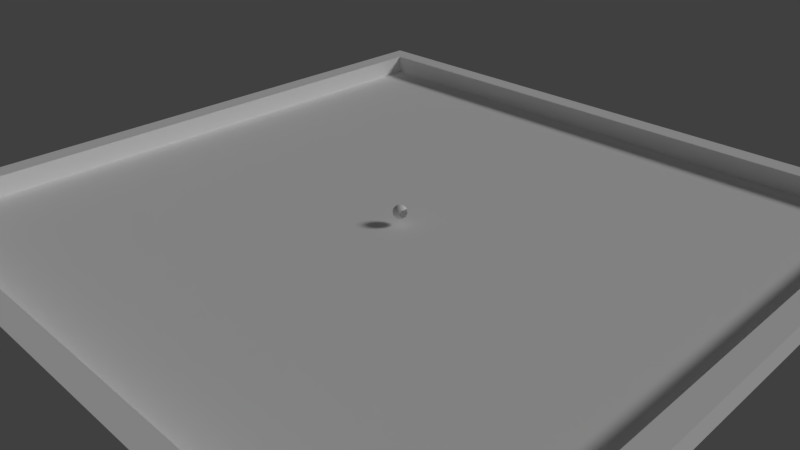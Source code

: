 # Source: scene.blend  (saved by Blender 2.78.0; exported with 4.5.12 LTS)
import bpy
from mathutils import Matrix  # noqa: F401  (used for matrix-valued properties, if any)

bpy.ops.wm.read_factory_settings(use_empty=True)
scene = bpy.context.scene
scene.name = 'Scene'

# ---- collections
col_collection_1 = bpy.data.collections.new('Collection 1'); scene.collection.children.link(col_collection_1)
col_collection_2 = bpy.data.collections.new('Collection 2'); scene.collection.children.link(col_collection_2)
col_collection_10 = bpy.data.collections.new('Collection 10'); scene.collection.children.link(col_collection_10)
col_collection_20 = bpy.data.collections.new('Collection 20'); scene.collection.children.link(col_collection_20)

# ---- materials (node trees are filled in below, after node groups)
mat_ground_000 = bpy.data.materials.new('ground.000')
mat_ground_000.alpha_threshold = 0.0
mat_ground_000.use_transparent_shadow = False
mat_ground_000.diffuse_color = (1.0, 1.0, 1.0, 1.0)
mat_ground_000.roughness = 0.5
mat_ground_000.specular_intensity = 0.0
mat_ground_border_000 = bpy.data.materials.new('ground-border.000')
mat_ground_border_000.alpha_threshold = 0.0
mat_ground_border_000.use_transparent_shadow = False
mat_ground_border_000.diffuse_color = (1.0, 1.0, 1.0, 1.0)
mat_ground_border_000.roughness = 0.5
mat_videoflooder_plastic_01_000 = bpy.data.materials.new('videoFlooder.plastic.01.000')
mat_videoflooder_plastic_01_000.alpha_threshold = 0.0
mat_videoflooder_plastic_01_000.use_transparent_shadow = False
mat_videoflooder_plastic_01_000.diffuse_color = (1.0, 1.0, 1.0, 1.0)
mat_videoflooder_plastic_01_000.roughness = 0.5
mat_videoflooder_video_01_000 = bpy.data.materials.new('videoFlooder.video.01.000')
mat_videoflooder_video_01_000.alpha_threshold = 0.0
mat_videoflooder_video_01_000.use_transparent_shadow = False
mat_videoflooder_video_01_000.diffuse_color = (1.0, 1.0, 1.0, 1.0)
mat_videoflooder_video_01_000.roughness = 0.5
mat_videoflooder_video_01_000.specular_intensity = 0.0

# ---- material node trees

# ---- world
world_world = bpy.data.worlds.new('World'); scene.world = world_world
world_world.use_nodes = True; world_world.node_tree.nodes.clear()
_N = world_world.node_tree.nodes; _L = world_world.node_tree.links
n0 = _N.new('ShaderNodeOutputWorld'); n0.name = 'World Output'; n0.location = (300, 300)
n1 = _N.new('ShaderNodeBackground'); n1.name = 'Background'; n1.location = (10, 300)
n1.inputs[0].default_value = (0.05088, 0.05088, 0.05088, 1.0)
_L.new(n1.outputs[0], n0.inputs[0])
n0.is_active_output = True
world_world.color = (0.05088, 0.05088, 0.05088)
world_world.use_sun_shadow = False
world_world.sun_shadow_jitter_overblur = 0.0
world_world.cycles.sampling_method = 'MANUAL'

# ---- cameras
cam_camera_001 = bpy.data.cameras.new('Camera.001')
cam_camera_001.clip_start = 0.01
cam_camera_001.clip_end = 500.0
cam_camera_001.lens = 35.0
cam_camera_001.sensor_width = 32.0
cam_camera_001.sensor_height = 18.0
cam_camera_001.display_size = 2.0
cam_camera_001.dof.focus_distance = 0.0
cam_camera_001.dof.aperture_fstop = 128.0
cam_camera_001.dof.aperture_blades = 6
cam_camera = bpy.data.cameras.new('Camera')
cam_camera.lens = 35.0
cam_camera.sensor_width = 32.0
cam_camera.sensor_height = 18.0
cam_camera.display_size = 2.0
cam_camera.dof.focus_distance = 0.0
cam_camera.dof.aperture_fstop = 128.0
cam_camera.dof.aperture_blades = 6

# ---- lights
light_sun = bpy.data.lights.new('Sun', 'SUN')
light_sun.transmission_factor = 0.0
light_sun.angle = 0.1993
light_sun.energy = 1.0
light_sun.shadow_buffer_clip_start = 0.5
light_sun.shadow_soft_size = 0.1
light_sun.shadow_cascade_max_distance = 1000.0

# ---- meshes
me_plane = bpy.data.meshes.new('Plane')
me_plane.from_pydata([(23.44, -23.44, 0.0), (25.0, -23.44, 1.562), (23.44, -23.44, 1.562), (23.44, -25.0, 1.562), (25.0, -23.44, -5.96e-08), (25.0, -25.0, -5.96e-08), (25.0, -25.0, 1.562), (23.44, -25.0, 0.0), (-23.44, -23.44, 0.0), (-25.0, -23.44, 1.562), (-23.44, -23.44, 1.562), (0.0, -23.44, 0.0), (0.0, -25.0, 0.0), (-23.44, -25.0, 1.562), (0.0, -23.44, 1.562), (0.0, -25.0, 1.563), (-25.0, -23.44, -5.96e-08), (-25.0, -25.0, -5.96e-08), (-25.0, -25.0, 1.562), (-23.44, -25.0, 0.0), (23.44, 23.44, 0.0), (25.0, 23.44, 1.562), (23.44, 0.0, 0.0), (23.44, 23.44, 1.562), (23.44, 25.0, 1.562), (23.44, 0.0, 1.562), (25.0, 0.0, 1.562), (25.0, 0.0, 0.0), (25.0, 23.44, -5.96e-08), (25.0, 25.0, -5.96e-08), (25.0, 25.0, 1.562), (23.44, 25.0, 0.0), (-23.44, 23.44, 0.0), (-25.0, 23.44, 1.562), (-23.44, 0.0, 0.0), (-23.44, 23.44, 1.562), (0.0, 23.44, 0.0), (0.0, 0.0, 0.0), (0.0, 25.0, 0.0), (-23.44, 25.0, 1.562), (0.0, 23.44, 1.562), (0.0, 25.0, 1.563), (-23.44, 0.0, 1.562), (-25.0, 0.0, 1.562), (-25.0, 0.0, 0.0), (-25.0, 23.44, -5.96e-08), (-25.0, 25.0, -5.96e-08), (-25.0, 25.0, 1.562), (-23.44, 25.0, 0.0)], [], [(22, 0, 2, 25), (11, 0, 22, 37), (0, 11, 14, 2), (2, 14, 15, 3), (25, 2, 1, 26), (2, 3, 6, 1), (27, 26, 1, 4), (7, 3, 15, 12), (1, 6, 5, 4), (6, 3, 7, 5), (34, 42, 10, 8), (11, 37, 34, 8), (8, 10, 14, 11), (10, 13, 15, 14), (42, 43, 9, 10), (10, 9, 18, 13), (44, 16, 9, 43), (19, 12, 15, 13), (9, 16, 17, 18), (18, 17, 19, 13), (22, 25, 23, 20), (36, 37, 22, 20), (20, 23, 40, 36), (23, 24, 41, 40), (25, 26, 21, 23), (23, 21, 30, 24), (27, 28, 21, 26), (31, 38, 41, 24), (21, 28, 29, 30), (30, 29, 31, 24), (34, 32, 35, 42), (36, 32, 34, 37), (32, 36, 40, 35), (35, 40, 41, 39), (42, 35, 33, 43), (35, 39, 47, 33), (44, 43, 33, 45), (48, 39, 41, 38), (33, 47, 46, 45), (47, 39, 48, 46)])
me_plane.polygons.foreach_set('use_smooth', [True] * 40)
me_plane.polygons.foreach_set('material_index', [1, 0, 1, 1, 1, 1, 1, 1, 1, 1, 1, 0, 1, 1, 1, 1, 1, 1, 1, 1, 1, 0, 1, 1, 1, 1, 1, 1, 1, 1, 1, 0, 1, 1, 1, 1, 1, 1, 1, 1])
_uv = me_plane.uv_layers.new(name='UVMap')
_uv.uv.foreach_set('vector', [0.0, 0.0, 15.0, 0.0, 15.0, 1.0, 0.0, 1.0, 0.03134, 0.5, 0.03134, 0.03134, 0.5, 0.03134, 0.5, 0.5, 0.0, 0.0, 15.0, 0.0, 15.0, 1.0, 0.0, 1.0, 0.0, 0.0, 15.0, 0.0, 15.0, 1.0, 0.0, 1.0, 0.0, 0.0, 15.0, 0.0, 15.0, 1.0, 0.0, 1.0, 0.0, 0.0, 1.0, 0.0, 1.0, 1.0, 0.0, 1.0, 0.0, 0.0, 0.0, 1.0, 15.0, 1.0, 15.0, 0.0, 0.0, 0.0, 0.0, 1.0, 15.0, 1.0, 15.0, 0.0, 0.0, 0.0, 1.0, 0.0, 1.0, 1.0, 0.0, 1.0, 0.0, 0.0, 1.0, 0.0, 1.0, 1.0, 0.0, 1.0, 0.0, 0.0, 0.0, 1.0, 15.0, 1.0, 15.0, 0.0, 0.03134, 0.5, 0.5, 0.5, 0.5, 0.03134, 0.03134, 0.03134, 0.0, 0.0, 0.0, 1.0, 15.0, 1.0, 15.0, 0.0, 0.0, 0.0, 0.0, 1.0, 15.0, 1.0, 15.0, 0.0, 0.0, 0.0, 0.0, 1.0, 15.0, 1.0, 15.0, 0.0, 0.0, 0.0, 0.0, 1.0, 1.0, 1.0, 1.0, 0.0, 0.0, 0.0, 15.0, 0.0, 15.0, 1.0, 0.0, 1.0, 0.0, 0.0, 15.0, 0.0, 15.0, 1.0, 0.0, 1.0, 0.0, 0.0, 0.0, 1.0, 1.0, 1.0, 1.0, 0.0, 0.0, 0.0, 0.0, 1.0, 1.0, 1.0, 1.0, 0.0, 0.0, 0.0, 0.0, 1.0, 15.0, 1.0, 15.0, 0.0, 0.03134, 0.5, 0.5, 0.5, 0.5, 0.03134, 0.03134, 0.03134, 0.0, 0.0, 0.0, 1.0, 15.0, 1.0, 15.0, 0.0, 0.0, 0.0, 0.0, 1.0, 15.0, 1.0, 15.0, 0.0, 0.0, 0.0, 0.0, 1.0, 15.0, 1.0, 15.0, 0.0, 0.0, 0.0, 0.0, 1.0, 1.0, 1.0, 1.0, 0.0, 0.0, 0.0, 15.0, 0.0, 15.0, 1.0, 0.0, 1.0, 0.0, 0.0, 15.0, 0.0, 15.0, 1.0, 0.0, 1.0, 0.0, 0.0, 0.0, 1.0, 1.0, 1.0, 1.0, 0.0, 0.0, 0.0, 0.0, 1.0, 1.0, 1.0, 1.0, 0.0, 0.0, 0.0, 15.0, 0.0, 15.0, 1.0, 0.0, 1.0, 0.03134, 0.5, 0.03134, 0.03134, 0.5, 0.03134, 0.5, 0.5, 0.0, 0.0, 15.0, 0.0, 15.0, 1.0, 0.0, 1.0, 0.0, 0.0, 15.0, 0.0, 15.0, 1.0, 0.0, 1.0, 0.0, 0.0, 15.0, 0.0, 15.0, 1.0, 0.0, 1.0, 0.0, 0.0, 1.0, 0.0, 1.0, 1.0, 0.0, 1.0, 0.0, 0.0, 0.0, 1.0, 15.0, 1.0, 15.0, 0.0, 0.0, 0.0, 0.0, 1.0, 15.0, 1.0, 15.0, 0.0, 0.0, 0.0, 1.0, 0.0, 1.0, 1.0, 0.0, 1.0, 0.0, 0.0, 1.0, 0.0, 1.0, 1.0, 0.0, 1.0])
me_plane.materials.append(mat_ground_000)
me_plane.materials.append(mat_ground_border_000)
me_plane.use_remesh_preserve_volume = False
me_plane.use_remesh_preserve_attributes = False
me_plane.use_mirror_vertex_groups = False
me_plane.update()
me_sphere_002 = bpy.data.meshes.new('Sphere.002')
me_sphere_002.from_pydata([(0.01903, 0.09567, 0.4904), (0.03733, 0.1877, 0.4619), (0.05419, 0.2724, 0.4157), (0.06897, 0.3468, 0.3536), (0.08111, 0.4077, 0.2778), (0.09012, 0.4531, 0.1913), (0.09567, 0.481, 0.09755), (0.09755, 0.4904, 3.744e-08), (0.09567, 0.481, -0.09755), (0.09012, 0.4531, -0.1913), (0.08111, 0.4077, -0.2778), (0.06897, 0.3468, -0.3536), (0.05419, 0.2724, -0.4157), (0.03733, 0.1877, -0.4619), (0.01903, 0.09567, -0.4904), (0.03733, 0.09012, 0.4904), (0.07322, 0.1768, 0.4619), (0.1063, 0.2566, 0.4157), (0.1353, 0.3266, 0.3536), (0.1591, 0.3841, 0.2778), (0.1768, 0.4268, 0.1913), (0.1877, 0.4531, 0.09755), (0.1913, 0.4619, 3.744e-08), (0.1877, 0.4531, -0.09755), (0.1768, 0.4268, -0.1913), (0.1591, 0.3841, -0.2778), (0.1353, 0.3266, -0.3536), (0.1063, 0.2566, -0.4157), (0.07322, 0.1768, -0.4619), (0.03733, 0.09012, -0.4904), (0.05419, 0.08111, 0.4904), (0.1063, 0.1591, 0.4619), (0.1543, 0.231, 0.4157), (0.1964, 0.294, 0.3536), (0.231, 0.3457, 0.2778), (0.2566, 0.3841, 0.1913), (0.2724, 0.4077, 0.09755), (0.2778, 0.4157, 3.744e-08), (0.2724, 0.4077, -0.09755), (0.2566, 0.3841, -0.1913), (0.231, 0.3457, -0.2778), (0.1964, 0.294, -0.3536), (0.1543, 0.231, -0.4157), (0.1063, 0.1591, -0.4619), (0.05419, 0.08111, -0.4904), (0.06898, 0.06897, 0.4904), (0.1353, 0.1353, 0.4619), (0.1964, 0.1964, 0.4157), (0.25, 0.25, 0.3536), (0.294, 0.294, 0.2778), (0.3266, 0.3266, 0.1913), (0.3468, 0.3468, 0.09755), (0.3536, 0.3536, 3.744e-08), (0.3468, 0.3468, -0.09755), (0.3266, 0.3266, -0.1913), (0.294, 0.294, -0.2778), (0.25, 0.25, -0.3536), (0.1964, 0.1964, -0.4157), (0.1353, 0.1353, -0.4619), (0.06897, 0.06897, -0.4904), (0.08111, 0.05419, 0.4904), (0.1591, 0.1063, 0.4619), (0.231, 0.1543, 0.4157), (0.294, 0.1964, 0.3536), (0.3457, 0.231, 0.2778), (0.3841, 0.2566, 0.1913), (0.4077, 0.2724, 0.09755), (0.4157, 0.2778, 3.744e-08), (0.4077, 0.2724, -0.09755), (0.3841, 0.2566, -0.1913), (0.3457, 0.231, -0.2778), (0.294, 0.1964, -0.3536), (0.231, 0.1543, -0.4157), (0.1591, 0.1063, -0.4619), (0.08111, 0.05419, -0.4904), (5.424e-08, -2.79e-07, -0.5), (0.09012, 0.03733, 0.4904), (0.1768, 0.07322, 0.4619), (0.2566, 0.1063, 0.4157), (0.3266, 0.1353, 0.3536), (0.3841, 0.1591, 0.2778), (0.4268, 0.1768, 0.1913), (0.4531, 0.1877, 0.09755), (0.4619, 0.1913, 3.744e-08), (0.4531, 0.1877, -0.09755), (0.4268, 0.1768, -0.1913), (0.3841, 0.1591, -0.2778), (0.3266, 0.1353, -0.3536), (0.2566, 0.1063, -0.4157), (0.1768, 0.07322, -0.4619), (0.09012, 0.03733, -0.4904), (0.09567, 0.01903, 0.4904), (0.1877, 0.03733, 0.4619), (0.2724, 0.05419, 0.4157), (0.3468, 0.06897, 0.3536), (0.4077, 0.08111, 0.2778), (0.4531, 0.09012, 0.1913), (0.481, 0.09567, 0.09755), (0.4904, 0.09754, 3.744e-08), (0.481, 0.09567, -0.09755), (0.4531, 0.09012, -0.1913), (0.4077, 0.08111, -0.2778), (0.3468, 0.06897, -0.3536), (0.2724, 0.05419, -0.4157), (0.1877, 0.03733, -0.4619), (0.09567, 0.01903, -0.4904), (0.09755, -2.794e-07, 0.4904), (0.1913, -2.757e-07, 0.4619), (0.2778, -2.719e-07, 0.4157), (0.3536, -2.757e-07, 0.3536), (0.4157, -2.831e-07, 0.2778), (0.4619, -2.533e-07, 0.1913), (0.4904, -3.129e-07, 0.09755), (0.5, -3.055e-07, 3.744e-08), (0.4904, -3.129e-07, -0.09755), (0.4619, -2.31e-07, -0.1913), (0.4157, -2.831e-07, -0.2778), (0.3536, -2.757e-07, -0.3536), (0.2778, -2.868e-07, -0.4157), (0.1913, -2.682e-07, -0.4619), (0.09755, -2.701e-07, -0.4904), (0.09567, -0.01903, 0.4904), (0.1877, -0.03733, 0.4619), (0.2724, -0.05419, 0.4157), (0.3468, -0.06898, 0.3536), (0.4077, -0.08111, 0.2778), (0.4531, -0.09012, 0.1913), (0.481, -0.09567, 0.09755), (0.4904, -0.09755, 3.744e-08), (0.481, -0.09567, -0.09755), (0.4531, -0.09012, -0.1913), (0.4077, -0.08111, -0.2778), (0.3468, -0.06898, -0.3536), (0.2724, -0.05419, -0.4157), (0.1877, -0.03733, -0.4619), (0.09567, -0.01903, -0.4904), (0.09012, -0.03733, 0.4904), (0.1768, -0.07322, 0.4619), (0.2566, -0.1063, 0.4157), (0.3266, -0.1353, 0.3536), (0.3841, -0.1591, 0.2778), (0.4268, -0.1768, 0.1913), (0.4531, -0.1877, 0.09755), (0.4619, -0.1913, 3.744e-08), (0.4531, -0.1877, -0.09755), (0.4268, -0.1768, -0.1913), (0.3841, -0.1591, -0.2778), (0.3266, -0.1353, -0.3536), (0.2566, -0.1063, -0.4157), (0.1768, -0.07322, -0.4619), (0.09012, -0.03733, -0.4904), (0.08111, -0.05419, 0.4904), (0.1591, -0.1063, 0.4619), (0.231, -0.1543, 0.4157), (0.294, -0.1964, 0.3536), (0.3457, -0.231, 0.2778), (0.3841, -0.2566, 0.1913), (0.4077, -0.2724, 0.09755), (0.4157, -0.2778, 3.744e-08), (0.4077, -0.2724, -0.09755), (0.3841, -0.2566, -0.1913), (0.3457, -0.231, -0.2778), (0.294, -0.1964, -0.3536), (0.231, -0.1543, -0.4157), (0.1591, -0.1063, -0.4619), (0.08111, -0.05419, -0.4904), (0.06897, -0.06898, 0.4904), (0.1353, -0.1353, 0.4619), (0.1964, -0.1964, 0.4157), (0.25, -0.25, 0.3536), (0.294, -0.294, 0.2778), (0.3266, -0.3266, 0.1913), (0.3266, -0.3266, -0.1913), (0.294, -0.294, -0.2778), (0.25, -0.25, -0.3536), (0.1964, -0.1964, -0.4157), (0.1353, -0.1353, -0.4619), (0.06897, -0.06898, -0.4904), (0.05419, -0.08111, 0.4904), (0.1063, -0.1591, 0.4619), (0.1543, -0.231, 0.4157), (0.1964, -0.294, 0.3536), (0.231, -0.3457, 0.2778), (0.231, -0.3457, -0.2778), (0.1964, -0.294, -0.3536), (0.1543, -0.231, -0.4157), (0.1063, -0.1591, -0.4619), (0.05419, -0.08111, -0.4904), (0.03733, -0.09012, 0.4904), (0.07322, -0.1768, 0.4619), (0.1063, -0.2566, 0.4157), (0.1353, -0.3266, 0.3536), (0.1591, -0.3841, 0.2778), (0.1591, -0.3841, -0.2778), (0.1353, -0.3266, -0.3536), (0.1063, -0.2566, -0.4157), (0.07322, -0.1768, -0.4619), (0.03733, -0.09012, -0.4904), (0.01903, -0.09567, 0.4904), (0.03733, -0.1877, 0.4619), (0.05419, -0.2724, 0.4157), (0.06897, -0.3468, 0.3536), (0.08111, -0.4077, 0.2778), (0.08111, -0.4077, -0.2778), (0.06897, -0.3468, -0.3536), (0.05419, -0.2724, -0.4157), (0.03733, -0.1877, -0.4619), (0.01903, -0.09567, -0.4904), (5.063e-08, -0.09755, 0.4904), (7.485e-08, -0.1913, 0.4619), (6.74e-08, -0.2778, 0.4157), (4.132e-08, -0.3536, 0.3536), (1.152e-08, -0.4157, 0.2778), (1.152e-08, -0.4157, -0.2778), (4.132e-08, -0.3536, -0.3536), (4.877e-08, -0.2778, -0.4157), (5.622e-08, -0.1913, -0.4619), (5.622e-08, -0.09755, -0.4904), (-3.627e-08, -4.145e-07, 0.5), (7.299e-08, 0.09754, 0.4904), (9.348e-08, 0.1913, 0.4619), (1.084e-07, 0.2778, 0.4157), (1.307e-07, 0.3536, 0.3536), (1.903e-07, 0.4157, 0.2778), (8.602e-08, 0.4619, 0.1913), (1.829e-07, 0.4904, 0.09755), (1.903e-07, 0.5, 3.744e-08), (1.829e-07, 0.4904, -0.09755), (8.602e-08, 0.4619, -0.1913), (1.903e-07, 0.4157, -0.2778), (1.307e-07, 0.3536, -0.3536), (1.158e-07, 0.2778, -0.4157), (9.348e-08, 0.1913, -0.4619), (6.181e-08, 0.09754, -0.4904), (0.3035, -0.3457, -0.1913), (0.36, -0.3457, 3.744e-08), (0.3477, -0.3457, -0.09755), (0.3477, -0.3457, 0.09755), (0.3035, -0.3457, 0.1913)], [], [(231, 230, 11, 12), (224, 223, 4, 5), (232, 231, 12, 13), (225, 224, 5, 6), (233, 232, 13, 14), (226, 225, 6, 7), (219, 218, 0), (75, 233, 14), (227, 226, 7, 8), (220, 219, 0, 1), (228, 227, 8, 9), (221, 220, 1, 2), (229, 228, 9, 10), (222, 221, 2, 3), (230, 229, 10, 11), (223, 222, 3, 4), (11, 10, 25, 26), (4, 3, 18, 19), (12, 11, 26, 27), (5, 4, 19, 20), (13, 12, 27, 28), (6, 5, 20, 21), (14, 13, 28, 29), (7, 6, 21, 22), (0, 218, 15), (75, 14, 29), (8, 7, 22, 23), (1, 0, 15, 16), (9, 8, 23, 24), (2, 1, 16, 17), (10, 9, 24, 25), (3, 2, 17, 18), (15, 218, 30), (75, 29, 44), (23, 22, 37, 38), (16, 15, 30, 31), (24, 23, 38, 39), (17, 16, 31, 32), (25, 24, 39, 40), (18, 17, 32, 33), (26, 25, 40, 41), (19, 18, 33, 34), (27, 26, 41, 42), (20, 19, 34, 35), (28, 27, 42, 43), (21, 20, 35, 36), (29, 28, 43, 44), (22, 21, 36, 37), (34, 33, 48, 49), (42, 41, 56, 57), (35, 34, 49, 50), (43, 42, 57, 58), (36, 35, 50, 51), (44, 43, 58, 59), (37, 36, 51, 52), (30, 218, 45), (75, 44, 59), (38, 37, 52, 53), (31, 30, 45, 46), (39, 38, 53, 54), (32, 31, 46, 47), (40, 39, 54, 55), (33, 32, 47, 48), (41, 40, 55, 56), (53, 52, 67, 68), (46, 45, 60, 61), (54, 53, 68, 69), (47, 46, 61, 62), (55, 54, 69, 70), (48, 47, 62, 63), (56, 55, 70, 71), (49, 48, 63, 64), (57, 56, 71, 72), (50, 49, 64, 65), (58, 57, 72, 73), (51, 50, 65, 66), (59, 58, 73, 74), (52, 51, 66, 67), (45, 218, 60), (75, 59, 74), (72, 71, 87, 88), (65, 64, 80, 81), (73, 72, 88, 89), (66, 65, 81, 82), (74, 73, 89, 90), (67, 66, 82, 83), (60, 218, 76), (75, 74, 90), (68, 67, 83, 84), (61, 60, 76, 77), (69, 68, 84, 85), (62, 61, 77, 78), (70, 69, 85, 86), (63, 62, 78, 79), (71, 70, 86, 87), (64, 63, 79, 80), (85, 84, 99, 100), (78, 77, 92, 93), (86, 85, 100, 101), (79, 78, 93, 94), (87, 86, 101, 102), (80, 79, 94, 95), (88, 87, 102, 103), (81, 80, 95, 96), (89, 88, 103, 104), (82, 81, 96, 97), (90, 89, 104, 105), (83, 82, 97, 98), (76, 218, 91), (75, 90, 105), (84, 83, 98, 99), (77, 76, 91, 92), (104, 103, 118, 119), (97, 96, 111, 112), (105, 104, 119, 120), (98, 97, 112, 113), (91, 218, 106), (75, 105, 120), (99, 98, 113, 114), (92, 91, 106, 107), (100, 99, 114, 115), (93, 92, 107, 108), (101, 100, 115, 116), (94, 93, 108, 109), (102, 101, 116, 117), (95, 94, 109, 110), (103, 102, 117, 118), (96, 95, 110, 111), (108, 107, 122, 123), (116, 115, 130, 131), (109, 108, 123, 124), (117, 116, 131, 132), (110, 109, 124, 125), (118, 117, 132, 133), (111, 110, 125, 126), (119, 118, 133, 134), (112, 111, 126, 127), (120, 119, 134, 135), (113, 112, 127, 128), (106, 218, 121), (75, 120, 135), (114, 113, 128, 129), (107, 106, 121, 122), (115, 114, 129, 130), (127, 126, 141, 142), (135, 134, 149, 150), (128, 127, 142, 143), (121, 218, 136), (75, 135, 150), (129, 128, 143, 144), (122, 121, 136, 137), (130, 129, 144, 145), (123, 122, 137, 138), (131, 130, 145, 146), (124, 123, 138, 139), (132, 131, 146, 147), (125, 124, 139, 140), (133, 132, 147, 148), (126, 125, 140, 141), (134, 133, 148, 149), (146, 145, 160, 161), (139, 138, 153, 154), (147, 146, 161, 162), (140, 139, 154, 155), (148, 147, 162, 163), (141, 140, 155, 156), (149, 148, 163, 164), (142, 141, 156, 157), (150, 149, 164, 165), (143, 142, 157, 158), (136, 218, 151), (75, 150, 165), (144, 143, 158, 159), (137, 136, 151, 152), (145, 144, 159, 160), (138, 137, 152, 153), (165, 164, 176, 177), (158, 157, 237, 235), (151, 218, 166), (75, 165, 177), (159, 158, 235, 236), (152, 151, 166, 167), (160, 159, 236, 172), (153, 152, 167, 168), (161, 160, 172, 173), (154, 153, 168, 169), (162, 161, 173, 174), (155, 154, 169, 170), (163, 162, 174, 175), (156, 155, 170, 171), (164, 163, 175, 176), (157, 156, 171, 237), (169, 168, 180, 181), (174, 173, 183, 184), (170, 169, 181, 182), (175, 174, 184, 185), (171, 170, 182, 238), (176, 175, 185, 186), (177, 176, 186, 187), (166, 218, 178), (75, 177, 187), (167, 166, 178, 179), (172, 236, 234), (168, 167, 179, 180), (173, 172, 234, 183), (178, 218, 188), (75, 187, 197), (179, 178, 188, 189), (180, 179, 189, 190), (181, 180, 190, 191), (184, 183, 193, 194), (182, 181, 191, 192), (185, 184, 194, 195), (186, 185, 195, 196), (187, 186, 196, 197), (194, 193, 203, 204), (192, 191, 201, 202), (195, 194, 204, 205), (196, 195, 205, 206), (197, 196, 206, 207), (188, 218, 198), (75, 197, 207), (189, 188, 198, 199), (190, 189, 199, 200), (191, 190, 200, 201), (75, 207, 217), (199, 198, 208, 209), (200, 199, 209, 210), (201, 200, 210, 211), (204, 203, 213, 214), (202, 201, 211, 212), (205, 204, 214, 215), (206, 205, 215, 216), (207, 206, 216, 217), (198, 218, 208), (238, 237, 171)])
me_sphere_002.polygons.foreach_set('use_smooth', [True] * 236)
_uv = me_sphere_002.uv_layers.new(name='UVMap')
_uv.uv.foreach_set('vector', [0.7948, 0.1567, 0.7948, 0.2036, 0.7479, 0.2036, 0.7479, 0.1567, 0.7948, 0.4852, 0.7948, 0.5322, 0.7479, 0.5322, 0.7479, 0.4852, 0.7948, 0.1097, 0.7948, 0.1567, 0.7479, 0.1567, 0.7479, 0.1097, 0.7948, 0.4383, 0.7948, 0.4852, 0.7479, 0.4852, 0.7479, 0.4383, 0.7948, 0.06278, 0.7948, 0.1097, 0.7479, 0.1097, 0.7479, 0.06278, 0.7948, 0.3914, 0.7948, 0.4383, 0.7479, 0.4383, 0.7479, 0.3914, 0.7948, 0.7199, 0.7717, 0.7616, 0.7479, 0.7199, 0.7703, 0.01162, 0.7948, 0.06278, 0.7479, 0.06278, 0.7948, 0.3444, 0.7948, 0.3914, 0.7479, 0.3914, 0.7479, 0.3444, 0.7948, 0.673, 0.7948, 0.7199, 0.7479, 0.7199, 0.7479, 0.673, 0.7948, 0.2975, 0.7948, 0.3444, 0.7479, 0.3444, 0.7479, 0.2975, 0.7948, 0.626, 0.7948, 0.673, 0.7479, 0.673, 0.7479, 0.626, 0.7948, 0.2505, 0.7948, 0.2975, 0.7479, 0.2975, 0.7479, 0.2505, 0.7948, 0.5791, 0.7948, 0.626, 0.7479, 0.626, 0.7479, 0.5791, 0.7948, 0.2036, 0.7948, 0.2505, 0.7479, 0.2505, 0.7479, 0.2036, 0.7948, 0.5322, 0.7948, 0.5791, 0.7479, 0.5791, 0.7479, 0.5322, 0.7479, 0.2036, 0.7479, 0.2505, 0.7009, 0.2505, 0.7009, 0.2036, 0.7479, 0.5322, 0.7479, 0.5791, 0.7009, 0.5791, 0.7009, 0.5322, 0.7479, 0.1567, 0.7479, 0.2036, 0.7009, 0.2036, 0.7009, 0.1567, 0.7479, 0.4852, 0.7479, 0.5322, 0.7009, 0.5322, 0.7009, 0.4852, 0.7479, 0.1097, 0.7479, 0.1567, 0.7009, 0.1567, 0.7009, 0.1097, 0.7479, 0.4383, 0.7479, 0.4852, 0.7009, 0.4852, 0.7009, 0.4383, 0.7479, 0.06278, 0.7479, 0.1097, 0.7009, 0.1097, 0.7009, 0.06278, 0.7479, 0.3914, 0.7479, 0.4383, 0.7009, 0.4383, 0.7009, 0.3914, 0.7479, 0.7199, 0.7246, 0.7616, 0.7009, 0.7199, 0.7236, 0.01162, 0.7479, 0.06278, 0.7009, 0.06278, 0.7479, 0.3444, 0.7479, 0.3914, 0.7009, 0.3914, 0.7009, 0.3444, 0.7479, 0.673, 0.7479, 0.7199, 0.7009, 0.7199, 0.7009, 0.673, 0.7479, 0.2975, 0.7479, 0.3444, 0.7009, 0.3444, 0.7009, 0.2975, 0.7479, 0.626, 0.7479, 0.673, 0.7009, 0.673, 0.7009, 0.626, 0.7479, 0.2505, 0.7479, 0.2975, 0.7009, 0.2975, 0.7009, 0.2505, 0.7479, 0.5791, 0.7479, 0.626, 0.7009, 0.626, 0.7009, 0.5791, 0.7009, 0.7199, 0.6776, 0.7616, 0.654, 0.7199, 0.6768, 0.01162, 0.7009, 0.06278, 0.654, 0.06278, 0.7009, 0.3444, 0.7009, 0.3914, 0.654, 0.3914, 0.654, 0.3444, 0.7009, 0.673, 0.7009, 0.7199, 0.654, 0.7199, 0.654, 0.673, 0.7009, 0.2975, 0.7009, 0.3444, 0.654, 0.3444, 0.654, 0.2975, 0.7009, 0.626, 0.7009, 0.673, 0.654, 0.673, 0.654, 0.626, 0.7009, 0.2505, 0.7009, 0.2975, 0.654, 0.2975, 0.654, 0.2505, 0.7009, 0.5791, 0.7009, 0.626, 0.654, 0.626, 0.654, 0.5791, 0.7009, 0.2036, 0.7009, 0.2505, 0.654, 0.2505, 0.654, 0.2036, 0.7009, 0.5322, 0.7009, 0.5791, 0.654, 0.5791, 0.654, 0.5322, 0.7009, 0.1567, 0.7009, 0.2036, 0.654, 0.2036, 0.654, 0.1567, 0.7009, 0.4852, 0.7009, 0.5322, 0.654, 0.5322, 0.654, 0.4852, 0.7009, 0.1097, 0.7009, 0.1567, 0.654, 0.1567, 0.654, 0.1097, 0.7009, 0.4383, 0.7009, 0.4852, 0.654, 0.4852, 0.654, 0.4383, 0.7009, 0.06278, 0.7009, 0.1097, 0.654, 0.1097, 0.654, 0.06278, 0.7009, 0.3914, 0.7009, 0.4383, 0.654, 0.4383, 0.654, 0.3914, 0.654, 0.5322, 0.654, 0.5791, 0.6071, 0.5791, 0.6071, 0.5322, 0.654, 0.1567, 0.654, 0.2036, 0.6071, 0.2036, 0.6071, 0.1567, 0.654, 0.4852, 0.654, 0.5322, 0.6071, 0.5322, 0.6071, 0.4852, 0.654, 0.1097, 0.654, 0.1567, 0.6071, 0.1567, 0.6071, 0.1097, 0.654, 0.4383, 0.654, 0.4852, 0.6071, 0.4852, 0.6071, 0.4383, 0.654, 0.06278, 0.654, 0.1097, 0.6071, 0.1097, 0.6071, 0.06278, 0.654, 0.3914, 0.654, 0.4383, 0.6071, 0.4383, 0.6071, 0.3914, 0.654, 0.7199, 0.6306, 0.7616, 0.6071, 0.7199, 0.6301, 0.01162, 0.654, 0.06278, 0.6071, 0.06278, 0.654, 0.3444, 0.654, 0.3914, 0.6071, 0.3914, 0.6071, 0.3444, 0.654, 0.673, 0.654, 0.7199, 0.6071, 0.7199, 0.6071, 0.673, 0.654, 0.2975, 0.654, 0.3444, 0.6071, 0.3444, 0.6071, 0.2975, 0.654, 0.626, 0.654, 0.673, 0.6071, 0.673, 0.6071, 0.626, 0.654, 0.2505, 0.654, 0.2975, 0.6071, 0.2975, 0.6071, 0.2505, 0.654, 0.5791, 0.654, 0.626, 0.6071, 0.626, 0.6071, 0.5791, 0.654, 0.2036, 0.654, 0.2505, 0.6071, 0.2505, 0.6071, 0.2036, 0.6071, 0.3444, 0.6071, 0.3914, 0.5601, 0.3914, 0.5601, 0.3444, 0.6071, 0.673, 0.6071, 0.7199, 0.5601, 0.7199, 0.5601, 0.673, 0.6071, 0.2975, 0.6071, 0.3444, 0.5601, 0.3444, 0.5601, 0.2975, 0.6071, 0.626, 0.6071, 0.673, 0.5601, 0.673, 0.5601, 0.626, 0.6071, 0.2505, 0.6071, 0.2975, 0.5601, 0.2975, 0.5601, 0.2505, 0.6071, 0.5791, 0.6071, 0.626, 0.5601, 0.626, 0.5601, 0.5791, 0.6071, 0.2036, 0.6071, 0.2505, 0.5601, 0.2505, 0.5601, 0.2036, 0.6071, 0.5322, 0.6071, 0.5791, 0.5601, 0.5791, 0.5601, 0.5322, 0.6071, 0.1567, 0.6071, 0.2036, 0.5601, 0.2036, 0.5601, 0.1567, 0.6071, 0.4852, 0.6071, 0.5322, 0.5601, 0.5322, 0.5601, 0.4852, 0.6071, 0.1097, 0.6071, 0.1567, 0.5601, 0.1567, 0.5601, 0.1097, 0.6071, 0.4383, 0.6071, 0.4852, 0.5601, 0.4852, 0.5601, 0.4383, 0.6071, 0.06278, 0.6071, 0.1097, 0.5601, 0.1097, 0.5601, 0.06278, 0.6071, 0.3914, 0.6071, 0.4383, 0.5601, 0.4383, 0.5601, 0.3914, 0.6071, 0.7199, 0.5836, 0.7616, 0.5601, 0.7199, 0.5833, 0.01162, 0.6071, 0.06278, 0.5601, 0.06278, 0.5601, 0.1567, 0.5601, 0.2036, 0.5132, 0.2036, 0.5132, 0.1567, 0.5601, 0.4852, 0.5601, 0.5322, 0.5132, 0.5322, 0.5132, 0.4852, 0.5601, 0.1097, 0.5601, 0.1567, 0.5132, 0.1567, 0.5132, 0.1097, 0.5601, 0.4383, 0.5601, 0.4852, 0.5132, 0.4852, 0.5132, 0.4383, 0.5601, 0.06278, 0.5601, 0.1097, 0.5132, 0.1097, 0.5132, 0.06278, 0.5601, 0.3914, 0.5601, 0.4383, 0.5132, 0.4383, 0.5132, 0.3914, 0.5601, 0.7199, 0.5366, 0.7616, 0.5132, 0.7199, 0.5366, 0.01162, 0.5601, 0.06278, 0.5132, 0.06278, 0.5601, 0.3444, 0.5601, 0.3914, 0.5132, 0.3914, 0.5132, 0.3444, 0.5601, 0.673, 0.5601, 0.7199, 0.5132, 0.7199, 0.5132, 0.673, 0.5601, 0.2975, 0.5601, 0.3444, 0.5132, 0.3444, 0.5132, 0.2975, 0.5601, 0.626, 0.5601, 0.673, 0.5132, 0.673, 0.5132, 0.626, 0.5601, 0.2505, 0.5601, 0.2975, 0.5132, 0.2975, 0.5132, 0.2505, 0.5601, 0.5791, 0.5601, 0.626, 0.5132, 0.626, 0.5132, 0.5791, 0.5601, 0.2036, 0.5601, 0.2505, 0.5132, 0.2505, 0.5132, 0.2036, 0.5601, 0.5322, 0.5601, 0.5791, 0.5132, 0.5791, 0.5132, 0.5322, 0.5132, 0.2975, 0.5132, 0.3444, 0.4662, 0.3444, 0.4662, 0.2975, 0.5132, 0.626, 0.5132, 0.673, 0.4662, 0.673, 0.4662, 0.626, 0.5132, 0.2505, 0.5132, 0.2975, 0.4662, 0.2975, 0.4662, 0.2505, 0.5132, 0.5791, 0.5132, 0.626, 0.4662, 0.626, 0.4662, 0.5791, 0.5132, 0.2036, 0.5132, 0.2505, 0.4662, 0.2505, 0.4662, 0.2036, 0.5132, 0.5322, 0.5132, 0.5791, 0.4662, 0.5791, 0.4662, 0.5322, 0.5132, 0.1567, 0.5132, 0.2036, 0.4662, 0.2036, 0.4662, 0.1567, 0.5132, 0.4852, 0.5132, 0.5322, 0.4662, 0.5322, 0.4662, 0.4852, 0.5132, 0.1097, 0.5132, 0.1567, 0.4662, 0.1567, 0.4662, 0.1097, 0.5132, 0.4383, 0.5132, 0.4852, 0.4662, 0.4852, 0.4662, 0.4383, 0.5132, 0.06278, 0.5132, 0.1097, 0.4662, 0.1097, 0.4662, 0.06278, 0.5132, 0.3914, 0.5132, 0.4383, 0.4662, 0.4383, 0.4662, 0.3914, 0.5132, 0.7199, 0.4896, 0.7616, 0.4662, 0.7199, 0.4899, 0.01162, 0.5132, 0.06278, 0.4662, 0.06278, 0.5132, 0.3444, 0.5132, 0.3914, 0.4662, 0.3914, 0.4662, 0.3444, 0.5132, 0.673, 0.5132, 0.7199, 0.4662, 0.7199, 0.4662, 0.673, 0.4662, 0.1097, 0.4662, 0.1567, 0.4193, 0.1567, 0.4193, 0.1097, 0.4662, 0.4383, 0.4662, 0.4852, 0.4193, 0.4852, 0.4193, 0.4383, 0.4662, 0.06278, 0.4662, 0.1097, 0.4193, 0.1097, 0.4193, 0.06278, 0.4662, 0.3914, 0.4662, 0.4383, 0.4193, 0.4383, 0.4193, 0.3914, 0.4662, 0.7199, 0.4426, 0.7616, 0.4193, 0.7199, 0.4431, 0.01162, 0.4662, 0.06278, 0.4193, 0.06278, 0.4662, 0.3444, 0.4662, 0.3914, 0.4193, 0.3914, 0.4193, 0.3444, 0.4662, 0.673, 0.4662, 0.7199, 0.4193, 0.7199, 0.4193, 0.673, 0.4662, 0.2975, 0.4662, 0.3444, 0.4193, 0.3444, 0.4193, 0.2975, 0.4662, 0.626, 0.4662, 0.673, 0.4193, 0.673, 0.4193, 0.626, 0.4662, 0.2505, 0.4662, 0.2975, 0.4193, 0.2975, 0.4193, 0.2505, 0.4662, 0.5791, 0.4662, 0.626, 0.4193, 0.626, 0.4193, 0.5791, 0.4662, 0.2036, 0.4662, 0.2505, 0.4193, 0.2505, 0.4193, 0.2036, 0.4662, 0.5322, 0.4662, 0.5791, 0.4193, 0.5791, 0.4193, 0.5322, 0.4662, 0.1567, 0.4662, 0.2036, 0.4193, 0.2036, 0.4193, 0.1567, 0.4662, 0.4852, 0.4662, 0.5322, 0.4193, 0.5322, 0.4193, 0.4852, 0.4193, 0.626, 0.4193, 0.673, 0.3724, 0.673, 0.3724, 0.626, 0.4193, 0.2505, 0.4193, 0.2975, 0.3724, 0.2975, 0.3724, 0.2505, 0.4193, 0.5791, 0.4193, 0.626, 0.3724, 0.626, 0.3724, 0.5791, 0.4193, 0.2036, 0.4193, 0.2505, 0.3724, 0.2505, 0.3724, 0.2036, 0.4193, 0.5322, 0.4193, 0.5791, 0.3724, 0.5791, 0.3724, 0.5322, 0.4193, 0.1567, 0.4193, 0.2036, 0.3724, 0.2036, 0.3724, 0.1567, 0.4193, 0.4852, 0.4193, 0.5322, 0.3724, 0.5322, 0.3724, 0.4852, 0.4193, 0.1097, 0.4193, 0.1567, 0.3724, 0.1567, 0.3724, 0.1097, 0.4193, 0.4383, 0.4193, 0.4852, 0.3724, 0.4852, 0.3724, 0.4383, 0.4193, 0.06278, 0.4193, 0.1097, 0.3724, 0.1097, 0.3724, 0.06278, 0.4193, 0.3914, 0.4193, 0.4383, 0.3724, 0.4383, 0.3724, 0.3914, 0.4193, 0.7199, 0.3955, 0.7616, 0.3724, 0.7199, 0.3964, 0.01162, 0.4193, 0.06278, 0.3724, 0.06278, 0.4193, 0.3444, 0.4193, 0.3914, 0.3724, 0.3914, 0.3724, 0.3444, 0.4193, 0.673, 0.4193, 0.7199, 0.3724, 0.7199, 0.3724, 0.673, 0.4193, 0.2975, 0.4193, 0.3444, 0.3724, 0.3444, 0.3724, 0.2975, 0.3724, 0.4383, 0.3724, 0.4852, 0.3254, 0.4852, 0.3254, 0.4383, 0.3724, 0.06278, 0.3724, 0.1097, 0.3254, 0.1097, 0.3254, 0.06278, 0.3724, 0.3914, 0.3724, 0.4383, 0.3254, 0.4383, 0.3254, 0.3914, 0.3724, 0.7199, 0.3485, 0.7616, 0.3254, 0.7199, 0.3497, 0.01162, 0.3724, 0.06278, 0.3254, 0.06278, 0.3724, 0.3444, 0.3724, 0.3914, 0.3254, 0.3914, 0.3254, 0.3444, 0.3724, 0.673, 0.3724, 0.7199, 0.3254, 0.7199, 0.3254, 0.673, 0.3724, 0.2975, 0.3724, 0.3444, 0.3254, 0.3444, 0.3254, 0.2975, 0.3724, 0.626, 0.3724, 0.673, 0.3254, 0.673, 0.3254, 0.626, 0.3724, 0.2505, 0.3724, 0.2975, 0.3254, 0.2975, 0.3254, 0.2505, 0.3724, 0.5791, 0.3724, 0.626, 0.3254, 0.626, 0.3254, 0.5791, 0.3724, 0.2036, 0.3724, 0.2505, 0.3254, 0.2505, 0.3254, 0.2036, 0.3724, 0.5322, 0.3724, 0.5791, 0.3254, 0.5791, 0.3254, 0.5322, 0.3724, 0.1567, 0.3724, 0.2036, 0.3254, 0.2036, 0.3254, 0.1567, 0.3724, 0.4852, 0.3724, 0.5322, 0.3254, 0.5322, 0.3254, 0.4852, 0.3724, 0.1097, 0.3724, 0.1567, 0.3254, 0.1567, 0.3254, 0.1097, 0.3254, 0.2505, 0.3254, 0.2975, 0.2785, 0.2975, 0.2785, 0.2505, 0.3254, 0.5791, 0.3254, 0.626, 0.2785, 0.626, 0.2785, 0.5791, 0.3254, 0.2036, 0.3254, 0.2505, 0.2785, 0.2505, 0.2785, 0.2036, 0.3254, 0.5322, 0.3254, 0.5791, 0.2785, 0.5791, 0.2785, 0.5322, 0.3254, 0.1567, 0.3254, 0.2036, 0.2785, 0.2036, 0.2785, 0.1567, 0.3254, 0.4852, 0.3254, 0.5322, 0.2785, 0.5322, 0.2785, 0.4852, 0.3254, 0.1097, 0.3254, 0.1567, 0.2785, 0.1567, 0.2785, 0.1097, 0.3254, 0.4383, 0.3254, 0.4852, 0.2785, 0.4852, 0.2785, 0.4383, 0.3254, 0.06278, 0.3254, 0.1097, 0.2785, 0.1097, 0.2785, 0.06278, 0.3254, 0.3914, 0.3254, 0.4383, 0.2785, 0.4383, 0.2785, 0.3914, 0.3254, 0.7199, 0.3015, 0.7616, 0.2785, 0.7199, 0.3029, 0.01162, 0.3254, 0.06278, 0.2785, 0.06278, 0.3254, 0.3444, 0.3254, 0.3914, 0.2785, 0.3914, 0.2785, 0.3444, 0.3254, 0.673, 0.3254, 0.7199, 0.2785, 0.7199, 0.2785, 0.673, 0.3254, 0.2975, 0.3254, 0.3444, 0.2785, 0.3444, 0.2785, 0.2975, 0.3254, 0.626, 0.3254, 0.673, 0.2785, 0.673, 0.2785, 0.626, 0.2785, 0.06278, 0.2785, 0.1097, 0.2316, 0.1097, 0.2316, 0.06278, 0.2785, 0.3914, 0.2785, 0.4383, 0.2322, 0.4383, 0.2364, 0.3914, 0.2785, 0.7199, 0.2545, 0.7616, 0.2316, 0.7199, 0.2562, 0.01162, 0.2785, 0.06278, 0.2316, 0.06278, 0.2785, 0.3444, 0.2785, 0.3914, 0.2364, 0.3914, 0.2322, 0.3444, 0.2785, 0.673, 0.2785, 0.7199, 0.2316, 0.7199, 0.2316, 0.673, 0.2785, 0.2975, 0.2785, 0.3444, 0.2316, 0.3419, 0.2316, 0.2975, 0.2785, 0.626, 0.2785, 0.673, 0.2316, 0.673, 0.2316, 0.626, 0.2785, 0.2505, 0.2785, 0.2975, 0.2316, 0.2975, 0.2316, 0.2505, 0.2785, 0.5791, 0.2785, 0.626, 0.2316, 0.626, 0.2316, 0.5791, 0.2785, 0.2036, 0.2785, 0.2505, 0.2316, 0.2505, 0.2316, 0.2036, 0.2785, 0.5322, 0.2785, 0.5791, 0.2316, 0.5791, 0.2316, 0.5322, 0.2785, 0.1567, 0.2785, 0.2036, 0.2316, 0.2036, 0.2316, 0.1567, 0.2785, 0.4852, 0.2785, 0.5322, 0.2316, 0.5322, 0.2316, 0.4852, 0.2785, 0.1097, 0.2785, 0.1567, 0.2316, 0.1567, 0.2316, 0.1097, 0.2785, 0.4383, 0.2785, 0.4852, 0.2316, 0.4852, 0.2322, 0.4383, 0.2316, 0.5791, 0.2316, 0.626, 0.1846, 0.626, 0.1846, 0.5791, 0.2316, 0.2036, 0.2316, 0.2505, 0.1846, 0.2505, 0.1846, 0.2036, 0.2316, 0.5322, 0.2316, 0.5791, 0.1846, 0.5791, 0.1846, 0.5322, 0.2316, 0.1567, 0.2316, 0.2036, 0.1846, 0.2036, 0.1846, 0.1567, 0.2316, 0.4852, 0.2316, 0.5322, 0.1846, 0.5322, 0.216, 0.4852, 0.2316, 0.1097, 0.2316, 0.1567, 0.1846, 0.1567, 0.1846, 0.1097, 0.2316, 0.06278, 0.2316, 0.1097, 0.1846, 0.1097, 0.1846, 0.06278, 0.2316, 0.7199, 0.2075, 0.7616, 0.1846, 0.7199, 0.2094, 0.01162, 0.2316, 0.06278, 0.1846, 0.06278, 0.2316, 0.673, 0.2316, 0.7199, 0.1846, 0.7199, 0.1846, 0.673, 0.2316, 0.2975, 0.2316, 0.3419, 0.216, 0.2975, 0.2316, 0.626, 0.2316, 0.673, 0.1846, 0.673, 0.1846, 0.626, 0.2316, 0.2505, 0.2316, 0.2975, 0.216, 0.2975, 0.1846, 0.2505, 0.1846, 0.7199, 0.1605, 0.7616, 0.1377, 0.7199, 0.1627, 0.01162, 0.1846, 0.06278, 0.1377, 0.06278, 0.1846, 0.673, 0.1846, 0.7199, 0.1377, 0.7199, 0.1377, 0.673, 0.1846, 0.626, 0.1846, 0.673, 0.1377, 0.673, 0.1377, 0.626, 0.1846, 0.5791, 0.1846, 0.626, 0.1377, 0.626, 0.1377, 0.5791, 0.1846, 0.2036, 0.1846, 0.2505, 0.1377, 0.2505, 0.1377, 0.2036, 0.1846, 0.5322, 0.1846, 0.5791, 0.1377, 0.5791, 0.1377, 0.5322, 0.1846, 0.1567, 0.1846, 0.2036, 0.1377, 0.2036, 0.1377, 0.1567, 0.1846, 0.1097, 0.1846, 0.1567, 0.1377, 0.1567, 0.1377, 0.1097, 0.1846, 0.06278, 0.1846, 0.1097, 0.1377, 0.1097, 0.1377, 0.06278, 0.1377, 0.2036, 0.1377, 0.2505, 0.09074, 0.2505, 0.09074, 0.2036, 0.1377, 0.5322, 0.1377, 0.5791, 0.09074, 0.5791, 0.09074, 0.5322, 0.1377, 0.1567, 0.1377, 0.2036, 0.09074, 0.2036, 0.09074, 0.1567, 0.1377, 0.1097, 0.1377, 0.1567, 0.09074, 0.1567, 0.09074, 0.1097, 0.1377, 0.06278, 0.1377, 0.1097, 0.09074, 0.1097, 0.09074, 0.06278, 0.1377, 0.7199, 0.1135, 0.7616, 0.09074, 0.7199, 0.116, 0.01162, 0.1377, 0.06278, 0.09074, 0.06278, 0.1377, 0.673, 0.1377, 0.7199, 0.09074, 0.7199, 0.09074, 0.673, 0.1377, 0.626, 0.1377, 0.673, 0.09074, 0.673, 0.09074, 0.626, 0.1377, 0.5791, 0.1377, 0.626, 0.09074, 0.626, 0.09074, 0.5791, 0.06923, 0.01162, 0.09074, 0.06278, 0.0438, 0.06278, 0.09074, 0.673, 0.09074, 0.7199, 0.0438, 0.7199, 0.0438, 0.673, 0.09074, 0.626, 0.09074, 0.673, 0.0438, 0.673, 0.0438, 0.626, 0.09074, 0.5791, 0.09074, 0.626, 0.0438, 0.626, 0.0438, 0.5791, 0.09074, 0.2036, 0.09074, 0.2505, 0.0438, 0.2505, 0.0438, 0.2036, 0.09074, 0.5322, 0.09074, 0.5791, 0.0438, 0.5791, 0.0438, 0.5322, 0.09074, 0.1567, 0.09074, 0.2036, 0.0438, 0.2036, 0.0438, 0.1567, 0.09074, 0.1097, 0.09074, 0.1567, 0.0438, 0.1567, 0.0438, 0.1097, 0.09074, 0.06278, 0.09074, 0.1097, 0.0438, 0.1097, 0.0438, 0.06278, 0.09074, 0.7199, 0.06645, 0.7616, 0.0438, 0.7199, 0.216, 0.4852, 0.2316, 0.4408, 0.2316, 0.4852])
me_sphere_002.materials.append(mat_videoflooder_plastic_01_000)
me_sphere_002.materials.append(mat_videoflooder_video_01_000)
me_sphere_002.use_remesh_preserve_volume = False
me_sphere_002.use_remesh_preserve_attributes = False
me_sphere_002.use_mirror_vertex_groups = False
me_sphere_002.update()

# ---- objects
ob_ground_000 = bpy.data.objects.new('ground.000', me_plane)
ob_videoflooder_000 = bpy.data.objects.new('videoFlooder.000', me_sphere_002)
ob_sun_000_target = bpy.data.objects.new('sun.000.target', None)
ob_sun_000 = bpy.data.objects.new('sun.000', light_sun)
ob_camerafree_000 = bpy.data.objects.new('cameraFree.000', cam_camera_001)
ob_cameraarcrotate_000_target = bpy.data.objects.new('cameraArcRotate.000.target', None)
ob_cameraarcrotate_000 = bpy.data.objects.new('cameraArcRotate.000', cam_camera)

# ---- transforms, parenting, visibility, modifiers, constraints
ob_ground_000.location = (0.0, 0.0, 0.0)
ob_ground_000.lineart.crease_threshold = 0.0
_m = ob_ground_000.modifiers.new('EdgeSplit', 'EDGE_SPLIT')
_m.split_angle = 1.484
ob_videoflooder_000.location = (0.0, 0.0, 1.0)
ob_videoflooder_000.lineart.crease_threshold = 0.0
_m = ob_videoflooder_000.modifiers.new('Mirror', 'MIRROR')
_m = ob_videoflooder_000.modifiers.new('EdgeSplit', 'EDGE_SPLIT')
_m.split_angle = 1.484
ob_sun_000_target.location = (0.0, 0.0, 0.0)
ob_sun_000_target.empty_display_type = 'SPHERE'
ob_sun_000_target.empty_display_size = 0.5
ob_sun_000_target.empty_image_offset = (0.0, 0.0)
ob_sun_000_target.lineart.crease_threshold = 0.0
ob_sun_000.location = (8.0, -8.0, 7.0)
ob_sun_000.lineart.crease_threshold = 0.0
_c = ob_sun_000.constraints.new('TRACK_TO'); _c.name = 'AutoTrack'
_c.target = ob_sun_000_target
ob_camerafree_000.location = (0.0, 0.0, 1.6)
ob_camerafree_000.rotation_euler = (1.571, -0.0, 0.0)
ob_camerafree_000.lineart.crease_threshold = 0.0
ob_cameraarcrotate_000_target.location = (0.0, 0.0, 0.0)
ob_cameraarcrotate_000_target.empty_display_type = 'ARROWS'
ob_cameraarcrotate_000_target.empty_image_offset = (0.0, 0.0)
ob_cameraarcrotate_000_target.lineart.crease_threshold = 0.0
ob_cameraarcrotate_000.location = (-37.11, -37.11, 27.83)
ob_cameraarcrotate_000.lineart.crease_threshold = 0.0
_c = ob_cameraarcrotate_000.constraints.new('TRACK_TO'); _c.name = 'AutoTrack'
_c.target = ob_cameraarcrotate_000_target

# ---- collection membership
col_collection_1.objects.link(ob_ground_000)
col_collection_2.objects.link(ob_videoflooder_000)
col_collection_10.objects.link(ob_sun_000_target)
col_collection_10.objects.link(ob_sun_000)
col_collection_20.objects.link(ob_camerafree_000)
col_collection_20.objects.link(ob_cameraarcrotate_000_target)
col_collection_20.objects.link(ob_cameraarcrotate_000)

# ---- scene / render settings (as saved in the file)
scene.camera = ob_cameraarcrotate_000
scene.frame_start = 1; scene.frame_end = 250; scene.frame_set(1)
scene.render.engine = 'BLENDER_EEVEE_NEXT'
scene.render.resolution_percentage = 50
scene.render.dither_intensity = 0.0
scene.cycles.use_denoising = False
scene.cycles.samples = 128
scene.cycles.sampling_pattern = 'TABULATED_SOBOL'
scene.cycles.light_sampling_threshold = 0.0
scene.cycles.use_adaptive_sampling = False
scene.cycles.use_light_tree = False
scene.cycles.blur_glossy = 0.0
scene.cycles.sample_clamp_indirect = 0.0
scene.view_settings.view_transform = 'Standard'
bpy.context.view_layer.update()
